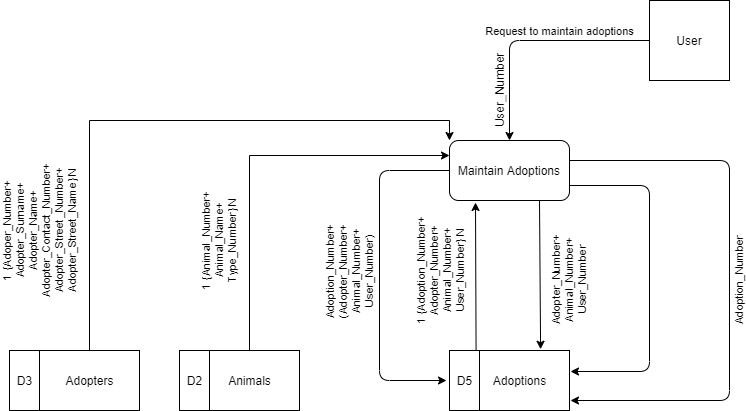

The diagram above was exported from draw.io. Its source (the exported page's mxGraphModel, read from the mxfile embedded in the PNG):
<mxGraphModel dx="3162" dy="1065" grid="1" gridSize="10" guides="1" tooltips="1" connect="1" arrows="1" fold="1" page="1" pageScale="1" pageWidth="1100" pageHeight="850" math="0" shadow="0">
  <root>
    <mxCell id="0" />
    <mxCell id="1" parent="0" />
    <mxCell id="MnP6n1WKZgG0fAyIsjtX-11" value="User" style="whiteSpace=wrap;html=1;aspect=fixed;" parent="1" vertex="1">
      <mxGeometry x="560" y="160" width="80" height="80" as="geometry" />
    </mxCell>
    <mxCell id="MnP6n1WKZgG0fAyIsjtX-12" value="Maintain Adoptions" style="rounded=1;whiteSpace=wrap;html=1;" parent="1" vertex="1">
      <mxGeometry x="360" y="300" width="120" height="60" as="geometry" />
    </mxCell>
    <mxCell id="MnP6n1WKZgG0fAyIsjtX-13" value="Adoptions" style="verticalLabelPosition=middle;verticalAlign=middle;html=1;shape=mxgraph.basic.rect;fillColor2=none;strokeWidth=1;size=20;indent=5;labelPosition=center;align=center;" parent="1" vertex="1">
      <mxGeometry x="380" y="510" width="100" height="60" as="geometry" />
    </mxCell>
    <mxCell id="MnP6n1WKZgG0fAyIsjtX-14" value="D5" style="verticalLabelPosition=middle;verticalAlign=middle;html=1;shape=mxgraph.basic.rect;fillColor2=none;strokeWidth=1;size=20;indent=5;labelPosition=center;align=center;" parent="1" vertex="1">
      <mxGeometry x="360" y="510" width="30" height="60" as="geometry" />
    </mxCell>
    <mxCell id="MnP6n1WKZgG0fAyIsjtX-15" value="Request to maintain adoptions" style="edgeStyle=segmentEdgeStyle;endArrow=classic;html=1;exitX=0;exitY=0.5;exitDx=0;exitDy=0;entryX=0.5;entryY=0;entryDx=0;entryDy=0;labelPosition=center;verticalLabelPosition=top;align=center;verticalAlign=bottom;" parent="1" source="MnP6n1WKZgG0fAyIsjtX-11" target="MnP6n1WKZgG0fAyIsjtX-12" edge="1">
      <mxGeometry x="-0.25" width="50" height="50" relative="1" as="geometry">
        <mxPoint x="280" y="260" as="sourcePoint" />
        <mxPoint x="330" y="210" as="targetPoint" />
        <mxPoint as="offset" />
      </mxGeometry>
    </mxCell>
    <mxCell id="MnP6n1WKZgG0fAyIsjtX-16" value="1 {Adoption_Number+&lt;br&gt;Adopter_Number+&lt;br&gt;Animal_Number+&lt;br&gt;User_Number} N" style="endArrow=classic;html=1;horizontal=0;exitX=0.886;exitY=0.007;exitDx=0;exitDy=0;exitPerimeter=0;" parent="1" source="MnP6n1WKZgG0fAyIsjtX-14" edge="1">
      <mxGeometry x="0.0856" y="36" width="50" height="50" relative="1" as="geometry">
        <mxPoint x="420" y="510" as="sourcePoint" />
        <mxPoint x="386" y="362" as="targetPoint" />
        <mxPoint as="offset" />
      </mxGeometry>
    </mxCell>
    <mxCell id="MnP6n1WKZgG0fAyIsjtX-17" value="Adoption_Number+&lt;br&gt;(Adopter_Number+&lt;br&gt;Animal_Number+&lt;br&gt;User_Number)" style="edgeStyle=segmentEdgeStyle;endArrow=classic;html=1;exitX=0;exitY=0.5;exitDx=0;exitDy=0;labelPosition=center;verticalLabelPosition=middle;align=center;verticalAlign=middle;horizontal=0;" parent="1" source="MnP6n1WKZgG0fAyIsjtX-12" edge="1">
      <mxGeometry x="-0.0165" y="-30" width="50" height="50" relative="1" as="geometry">
        <mxPoint x="180" y="450" as="sourcePoint" />
        <mxPoint x="357" y="540" as="targetPoint" />
        <Array as="points">
          <mxPoint x="290" y="330" />
          <mxPoint x="290" y="540" />
        </Array>
        <mxPoint as="offset" />
      </mxGeometry>
    </mxCell>
    <mxCell id="MnP6n1WKZgG0fAyIsjtX-18" value="" style="edgeStyle=segmentEdgeStyle;endArrow=classic;html=1;exitX=1;exitY=0.75;exitDx=0;exitDy=0;entryX=1.01;entryY=0.35;entryDx=0;entryDy=0;entryPerimeter=0;" parent="1" source="MnP6n1WKZgG0fAyIsjtX-12" target="MnP6n1WKZgG0fAyIsjtX-13" edge="1">
      <mxGeometry width="50" height="50" relative="1" as="geometry">
        <mxPoint x="510" y="460" as="sourcePoint" />
        <mxPoint x="560" y="410" as="targetPoint" />
        <Array as="points">
          <mxPoint x="560" y="345" />
          <mxPoint x="560" y="531" />
        </Array>
      </mxGeometry>
    </mxCell>
    <mxCell id="MnP6n1WKZgG0fAyIsjtX-19" value="Adoption_Number" style="edgeStyle=segmentEdgeStyle;endArrow=classic;html=1;exitX=1;exitY=0.75;exitDx=0;exitDy=0;horizontal=0;" parent="1" edge="1">
      <mxGeometry x="0.0017" y="10" width="50" height="50" relative="1" as="geometry">
        <mxPoint x="480" y="320" as="sourcePoint" />
        <mxPoint x="481" y="560" as="targetPoint" />
        <Array as="points">
          <mxPoint x="640" y="320" />
          <mxPoint x="640" y="560" />
          <mxPoint x="481" y="560" />
        </Array>
        <mxPoint as="offset" />
      </mxGeometry>
    </mxCell>
    <mxCell id="MnP6n1WKZgG0fAyIsjtX-20" value="Adopter_Number+&lt;br&gt;Animal_Number+&lt;br&gt;User_Number" style="endArrow=classic;html=1;exitX=0.75;exitY=1;exitDx=0;exitDy=0;entryX=0.711;entryY=-0.021;entryDx=0;entryDy=0;entryPerimeter=0;horizontal=0;" parent="1" source="MnP6n1WKZgG0fAyIsjtX-12" target="MnP6n1WKZgG0fAyIsjtX-13" edge="1">
      <mxGeometry x="0.0786" y="29" width="50" height="50" relative="1" as="geometry">
        <mxPoint x="440" y="460" as="sourcePoint" />
        <mxPoint x="490" y="410" as="targetPoint" />
        <mxPoint as="offset" />
      </mxGeometry>
    </mxCell>
    <mxCell id="B4kDZN4cWH91KgbVVBA_-8" value="1 {Animal_Number+&lt;br&gt;Animal_Name+&lt;br&gt;Type_Number} N" style="edgeStyle=orthogonalEdgeStyle;rounded=0;orthogonalLoop=1;jettySize=auto;html=1;entryX=0;entryY=0.25;entryDx=0;entryDy=0;horizontal=0;" parent="1" source="B4kDZN4cWH91KgbVVBA_-3" target="MnP6n1WKZgG0fAyIsjtX-12" edge="1">
      <mxGeometry x="-0.443" y="30" relative="1" as="geometry">
        <Array as="points">
          <mxPoint x="160" y="315" />
        </Array>
        <mxPoint as="offset" />
      </mxGeometry>
    </mxCell>
    <mxCell id="B4kDZN4cWH91KgbVVBA_-3" value="Animals" style="verticalLabelPosition=middle;verticalAlign=middle;html=1;shape=mxgraph.basic.rect;fillColor2=none;strokeWidth=1;size=20;indent=5;labelPosition=center;align=center;" parent="1" vertex="1">
      <mxGeometry x="110" y="510" width="100" height="60" as="geometry" />
    </mxCell>
    <mxCell id="B4kDZN4cWH91KgbVVBA_-4" value="D2" style="verticalLabelPosition=middle;verticalAlign=middle;html=1;shape=mxgraph.basic.rect;fillColor2=none;strokeWidth=1;size=20;indent=5;labelPosition=center;align=center;" parent="1" vertex="1">
      <mxGeometry x="90" y="510" width="30" height="60" as="geometry" />
    </mxCell>
    <mxCell id="B4kDZN4cWH91KgbVVBA_-9" value="1 {Adoper_Number+&lt;br&gt;Adopter_Surname+&lt;br&gt;Adopter_Name+&lt;br&gt;Adopter_Contact_Number+&lt;br&gt;Adopter_Street_Number+&lt;br&gt;Adopter_Street_Name} N" style="edgeStyle=orthogonalEdgeStyle;rounded=0;orthogonalLoop=1;jettySize=auto;html=1;entryX=0;entryY=0;entryDx=0;entryDy=0;horizontal=0;" parent="1" source="B4kDZN4cWH91KgbVVBA_-5" target="MnP6n1WKZgG0fAyIsjtX-12" edge="1">
      <mxGeometry x="-0.6066" y="50" relative="1" as="geometry">
        <Array as="points">
          <mxPoint y="280" />
          <mxPoint x="360" y="280" />
        </Array>
        <mxPoint as="offset" />
      </mxGeometry>
    </mxCell>
    <mxCell id="B4kDZN4cWH91KgbVVBA_-5" value="Adopters" style="verticalLabelPosition=middle;verticalAlign=middle;html=1;shape=mxgraph.basic.rect;fillColor2=none;strokeWidth=1;size=20;indent=5;labelPosition=center;align=center;" parent="1" vertex="1">
      <mxGeometry x="-50" y="510" width="100" height="60" as="geometry" />
    </mxCell>
    <mxCell id="B4kDZN4cWH91KgbVVBA_-6" value="D3" style="verticalLabelPosition=middle;verticalAlign=middle;html=1;shape=mxgraph.basic.rect;fillColor2=none;strokeWidth=1;size=20;indent=5;labelPosition=center;align=center;" parent="1" vertex="1">
      <mxGeometry x="-80" y="510" width="30" height="60" as="geometry" />
    </mxCell>
    <mxCell id="B4kDZN4cWH91KgbVVBA_-7" value="User_Number" style="text;html=1;strokeColor=none;fillColor=none;align=center;verticalAlign=middle;whiteSpace=wrap;rounded=0;rotation=-90;" parent="1" vertex="1">
      <mxGeometry x="390" y="240" width="40" height="20" as="geometry" />
    </mxCell>
  </root>
</mxGraphModel>